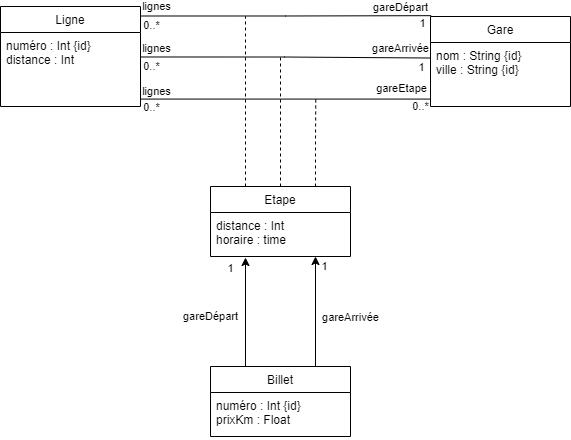

The diagram above was exported from draw.io. Its source (the exported page's mxGraphModel, read from the mxfile embedded in the PNG):
<mxGraphModel dx="813" dy="506" grid="1" gridSize="10" guides="1" tooltips="1" connect="1" arrows="1" fold="1" page="1" pageScale="1" pageWidth="827" pageHeight="1169" math="0" shadow="0">
  <root>
    <mxCell id="WIyWlLk6GJQsqaUBKTNV-0" />
    <mxCell id="WIyWlLk6GJQsqaUBKTNV-1" parent="WIyWlLk6GJQsqaUBKTNV-0" />
    <mxCell id="ZLUtaT8xenxy1E_y8cyg-19" style="edgeStyle=orthogonalEdgeStyle;rounded=0;orthogonalLoop=1;jettySize=auto;html=1;endArrow=none;endFill=0;entryX=0.005;entryY=0.213;entryDx=0;entryDy=0;entryPerimeter=0;exitX=1;exitY=0.25;exitDx=0;exitDy=0;" edge="1" parent="WIyWlLk6GJQsqaUBKTNV-1">
      <mxGeometry relative="1" as="geometry">
        <mxPoint x="230" y="219.5" as="sourcePoint" />
        <mxPoint x="520.7" y="219.16999999999996" as="targetPoint" />
        <Array as="points">
          <mxPoint x="375" y="219" />
          <mxPoint x="521" y="219" />
        </Array>
      </mxGeometry>
    </mxCell>
    <mxCell id="ZLUtaT8xenxy1E_y8cyg-27" value="1" style="edgeLabel;html=1;align=center;verticalAlign=middle;resizable=0;points=[];" vertex="1" connectable="0" parent="ZLUtaT8xenxy1E_y8cyg-19">
      <mxGeometry x="0.9215" relative="1" as="geometry">
        <mxPoint x="2" y="8" as="offset" />
      </mxGeometry>
    </mxCell>
    <mxCell id="ZLUtaT8xenxy1E_y8cyg-30" value="0..*" style="edgeLabel;html=1;align=center;verticalAlign=middle;resizable=0;points=[];" vertex="1" connectable="0" parent="ZLUtaT8xenxy1E_y8cyg-19">
      <mxGeometry x="-0.9303" relative="1" as="geometry">
        <mxPoint y="9" as="offset" />
      </mxGeometry>
    </mxCell>
    <mxCell id="ZLUtaT8xenxy1E_y8cyg-36" value="gareDépart" style="edgeLabel;html=1;align=center;verticalAlign=middle;resizable=0;points=[];" vertex="1" connectable="0" parent="ZLUtaT8xenxy1E_y8cyg-19">
      <mxGeometry x="0.6817" relative="1" as="geometry">
        <mxPoint x="15" y="-9" as="offset" />
      </mxGeometry>
    </mxCell>
    <mxCell id="ZLUtaT8xenxy1E_y8cyg-21" style="edgeStyle=orthogonalEdgeStyle;rounded=0;orthogonalLoop=1;jettySize=auto;html=1;exitX=1;exitY=0.5;exitDx=0;exitDy=0;entryX=-0.007;entryY=0.313;entryDx=0;entryDy=0;entryPerimeter=0;endArrow=none;endFill=0;" edge="1" parent="WIyWlLk6GJQsqaUBKTNV-1">
      <mxGeometry relative="1" as="geometry">
        <mxPoint x="230" y="260.48" as="sourcePoint" />
        <mxPoint x="519.02" y="261.51200000000006" as="targetPoint" />
        <Array as="points">
          <mxPoint x="374" y="260.48" />
          <mxPoint x="374" y="261.48" />
        </Array>
      </mxGeometry>
    </mxCell>
    <mxCell id="ZLUtaT8xenxy1E_y8cyg-28" value="1" style="edgeLabel;html=1;align=center;verticalAlign=middle;resizable=0;points=[];" vertex="1" connectable="0" parent="ZLUtaT8xenxy1E_y8cyg-21">
      <mxGeometry x="0.8971" y="-1" relative="1" as="geometry">
        <mxPoint x="6" y="8" as="offset" />
      </mxGeometry>
    </mxCell>
    <mxCell id="ZLUtaT8xenxy1E_y8cyg-31" value="0..*" style="edgeLabel;html=1;align=center;verticalAlign=middle;resizable=0;points=[];" vertex="1" connectable="0" parent="ZLUtaT8xenxy1E_y8cyg-21">
      <mxGeometry x="-0.9417" y="2" relative="1" as="geometry">
        <mxPoint x="2" y="11" as="offset" />
      </mxGeometry>
    </mxCell>
    <mxCell id="ZLUtaT8xenxy1E_y8cyg-37" value="gareArrivée" style="edgeLabel;html=1;align=center;verticalAlign=middle;resizable=0;points=[];" vertex="1" connectable="0" parent="ZLUtaT8xenxy1E_y8cyg-21">
      <mxGeometry x="0.7981" y="2" relative="1" as="geometry">
        <mxPoint y="-8" as="offset" />
      </mxGeometry>
    </mxCell>
    <mxCell id="ZLUtaT8xenxy1E_y8cyg-0" value="Ligne" style="swimlane;fontStyle=0;childLayout=stackLayout;horizontal=1;startSize=26;fillColor=none;horizontalStack=0;resizeParent=1;resizeParentMax=0;resizeLast=0;collapsible=1;marginBottom=0;" vertex="1" parent="WIyWlLk6GJQsqaUBKTNV-1">
      <mxGeometry x="90" y="210" width="140" height="100" as="geometry" />
    </mxCell>
    <mxCell id="ZLUtaT8xenxy1E_y8cyg-1" value="numéro : Int {id}&#10;distance : Int" style="text;strokeColor=none;fillColor=none;align=left;verticalAlign=top;spacingLeft=4;spacingRight=4;overflow=hidden;rotatable=0;points=[[0,0.5],[1,0.5]];portConstraint=eastwest;" vertex="1" parent="ZLUtaT8xenxy1E_y8cyg-0">
      <mxGeometry y="26" width="140" height="74" as="geometry" />
    </mxCell>
    <mxCell id="ZLUtaT8xenxy1E_y8cyg-4" value="Gare" style="swimlane;fontStyle=0;childLayout=stackLayout;horizontal=1;startSize=26;fillColor=none;horizontalStack=0;resizeParent=1;resizeParentMax=0;resizeLast=0;collapsible=1;marginBottom=0;" vertex="1" parent="WIyWlLk6GJQsqaUBKTNV-1">
      <mxGeometry x="520" y="220" width="140" height="90" as="geometry" />
    </mxCell>
    <mxCell id="ZLUtaT8xenxy1E_y8cyg-5" value="nom : String {id}&#10;ville : String {id}&#10;&#10;" style="text;strokeColor=none;fillColor=none;align=left;verticalAlign=top;spacingLeft=4;spacingRight=4;overflow=hidden;rotatable=0;points=[[0,0.5],[1,0.5]];portConstraint=eastwest;" vertex="1" parent="ZLUtaT8xenxy1E_y8cyg-4">
      <mxGeometry y="26" width="140" height="64" as="geometry" />
    </mxCell>
    <mxCell id="ZLUtaT8xenxy1E_y8cyg-22" style="edgeStyle=orthogonalEdgeStyle;rounded=0;orthogonalLoop=1;jettySize=auto;html=1;exitX=0.25;exitY=0;exitDx=0;exitDy=0;endArrow=none;endFill=0;dashed=1;" edge="1" parent="WIyWlLk6GJQsqaUBKTNV-1" source="ZLUtaT8xenxy1E_y8cyg-7">
      <mxGeometry relative="1" as="geometry">
        <mxPoint x="335" y="220" as="targetPoint" />
      </mxGeometry>
    </mxCell>
    <mxCell id="ZLUtaT8xenxy1E_y8cyg-25" style="edgeStyle=orthogonalEdgeStyle;rounded=0;orthogonalLoop=1;jettySize=auto;html=1;exitX=0.5;exitY=0;exitDx=0;exitDy=0;dashed=1;endArrow=none;endFill=0;" edge="1" parent="WIyWlLk6GJQsqaUBKTNV-1" source="ZLUtaT8xenxy1E_y8cyg-7">
      <mxGeometry relative="1" as="geometry">
        <mxPoint x="370" y="260" as="targetPoint" />
      </mxGeometry>
    </mxCell>
    <mxCell id="ZLUtaT8xenxy1E_y8cyg-26" style="edgeStyle=orthogonalEdgeStyle;rounded=0;orthogonalLoop=1;jettySize=auto;html=1;exitX=0.75;exitY=0;exitDx=0;exitDy=0;dashed=1;endArrow=none;endFill=0;" edge="1" parent="WIyWlLk6GJQsqaUBKTNV-1" source="ZLUtaT8xenxy1E_y8cyg-7">
      <mxGeometry relative="1" as="geometry">
        <mxPoint x="405.2857142857142" y="300" as="targetPoint" />
      </mxGeometry>
    </mxCell>
    <mxCell id="ZLUtaT8xenxy1E_y8cyg-7" value="Etape" style="swimlane;fontStyle=0;childLayout=stackLayout;horizontal=1;startSize=26;fillColor=none;horizontalStack=0;resizeParent=1;resizeParentMax=0;resizeLast=0;collapsible=1;marginBottom=0;" vertex="1" parent="WIyWlLk6GJQsqaUBKTNV-1">
      <mxGeometry x="300" y="390" width="140" height="70" as="geometry" />
    </mxCell>
    <mxCell id="ZLUtaT8xenxy1E_y8cyg-8" value="distance : Int&#10;horaire : time" style="text;strokeColor=none;fillColor=none;align=left;verticalAlign=top;spacingLeft=4;spacingRight=4;overflow=hidden;rotatable=0;points=[[0,0.5],[1,0.5]];portConstraint=eastwest;" vertex="1" parent="ZLUtaT8xenxy1E_y8cyg-7">
      <mxGeometry y="26" width="140" height="44" as="geometry" />
    </mxCell>
    <mxCell id="ZLUtaT8xenxy1E_y8cyg-11" style="edgeStyle=orthogonalEdgeStyle;rounded=0;orthogonalLoop=1;jettySize=auto;html=1;exitX=0.25;exitY=0;exitDx=0;exitDy=0;entryX=0.25;entryY=1.023;entryDx=0;entryDy=0;entryPerimeter=0;endArrow=classic;endFill=1;" edge="1" parent="WIyWlLk6GJQsqaUBKTNV-1" source="ZLUtaT8xenxy1E_y8cyg-9" target="ZLUtaT8xenxy1E_y8cyg-8">
      <mxGeometry relative="1" as="geometry" />
    </mxCell>
    <mxCell id="ZLUtaT8xenxy1E_y8cyg-13" value="1" style="edgeLabel;html=1;align=center;verticalAlign=middle;resizable=0;points=[];" vertex="1" connectable="0" parent="ZLUtaT8xenxy1E_y8cyg-11">
      <mxGeometry x="0.7984" y="1" relative="1" as="geometry">
        <mxPoint x="-14" as="offset" />
      </mxGeometry>
    </mxCell>
    <mxCell id="ZLUtaT8xenxy1E_y8cyg-17" value="gareDépart" style="edgeLabel;html=1;align=center;verticalAlign=middle;resizable=0;points=[];" vertex="1" connectable="0" parent="ZLUtaT8xenxy1E_y8cyg-11">
      <mxGeometry x="-0.1297" relative="1" as="geometry">
        <mxPoint x="-35" y="-3" as="offset" />
      </mxGeometry>
    </mxCell>
    <mxCell id="ZLUtaT8xenxy1E_y8cyg-12" style="edgeStyle=orthogonalEdgeStyle;rounded=0;orthogonalLoop=1;jettySize=auto;html=1;exitX=0.75;exitY=0;exitDx=0;exitDy=0;entryX=0.75;entryY=1;entryDx=0;entryDy=0;entryPerimeter=0;endArrow=classic;endFill=1;" edge="1" parent="WIyWlLk6GJQsqaUBKTNV-1" source="ZLUtaT8xenxy1E_y8cyg-9" target="ZLUtaT8xenxy1E_y8cyg-8">
      <mxGeometry relative="1" as="geometry" />
    </mxCell>
    <mxCell id="ZLUtaT8xenxy1E_y8cyg-15" value="1" style="edgeLabel;html=1;align=center;verticalAlign=middle;resizable=0;points=[];" vertex="1" connectable="0" parent="ZLUtaT8xenxy1E_y8cyg-12">
      <mxGeometry x="0.7455" y="-1" relative="1" as="geometry">
        <mxPoint x="8" y="-4" as="offset" />
      </mxGeometry>
    </mxCell>
    <mxCell id="ZLUtaT8xenxy1E_y8cyg-18" value="gareArrivée" style="edgeLabel;html=1;align=center;verticalAlign=middle;resizable=0;points=[];" vertex="1" connectable="0" parent="ZLUtaT8xenxy1E_y8cyg-12">
      <mxGeometry x="-0.1688" y="2" relative="1" as="geometry">
        <mxPoint x="37" y="-4" as="offset" />
      </mxGeometry>
    </mxCell>
    <mxCell id="ZLUtaT8xenxy1E_y8cyg-9" value="Billet" style="swimlane;fontStyle=0;childLayout=stackLayout;horizontal=1;startSize=26;fillColor=none;horizontalStack=0;resizeParent=1;resizeParentMax=0;resizeLast=0;collapsible=1;marginBottom=0;" vertex="1" parent="WIyWlLk6GJQsqaUBKTNV-1">
      <mxGeometry x="300" y="570" width="140" height="70" as="geometry" />
    </mxCell>
    <mxCell id="ZLUtaT8xenxy1E_y8cyg-10" value="numéro : Int {id}&#10;prixKm : Float" style="text;strokeColor=none;fillColor=none;align=left;verticalAlign=top;spacingLeft=4;spacingRight=4;overflow=hidden;rotatable=0;points=[[0,0.5],[1,0.5]];portConstraint=eastwest;" vertex="1" parent="ZLUtaT8xenxy1E_y8cyg-9">
      <mxGeometry y="26" width="140" height="44" as="geometry" />
    </mxCell>
    <mxCell id="ZLUtaT8xenxy1E_y8cyg-20" style="edgeStyle=orthogonalEdgeStyle;rounded=0;orthogonalLoop=1;jettySize=auto;html=1;exitX=1.003;exitY=0.759;exitDx=0;exitDy=0;entryX=0.001;entryY=0.759;entryDx=0;entryDy=0;endArrow=none;endFill=0;exitPerimeter=0;entryPerimeter=0;" edge="1" parent="WIyWlLk6GJQsqaUBKTNV-1">
      <mxGeometry relative="1" as="geometry">
        <mxPoint x="230.41999999999985" y="302.576" as="sourcePoint" />
        <mxPoint x="520.1399999999999" y="302.576" as="targetPoint" />
      </mxGeometry>
    </mxCell>
    <mxCell id="ZLUtaT8xenxy1E_y8cyg-29" value="0..*" style="edgeLabel;html=1;align=center;verticalAlign=middle;resizable=0;points=[];" vertex="1" connectable="0" parent="ZLUtaT8xenxy1E_y8cyg-20">
      <mxGeometry x="0.9408" relative="1" as="geometry">
        <mxPoint x="-2" y="7" as="offset" />
      </mxGeometry>
    </mxCell>
    <mxCell id="ZLUtaT8xenxy1E_y8cyg-32" value="0..*" style="edgeLabel;html=1;align=center;verticalAlign=middle;resizable=0;points=[];" vertex="1" connectable="0" parent="ZLUtaT8xenxy1E_y8cyg-20">
      <mxGeometry x="-0.9171" relative="1" as="geometry">
        <mxPoint x="-2" y="8" as="offset" />
      </mxGeometry>
    </mxCell>
    <mxCell id="ZLUtaT8xenxy1E_y8cyg-33" value="lignes" style="edgeLabel;html=1;align=center;verticalAlign=middle;resizable=0;points=[];" vertex="1" connectable="0" parent="ZLUtaT8xenxy1E_y8cyg-20">
      <mxGeometry x="-0.7948" relative="1" as="geometry">
        <mxPoint x="-14" y="-8" as="offset" />
      </mxGeometry>
    </mxCell>
    <mxCell id="ZLUtaT8xenxy1E_y8cyg-38" value="gareEtape" style="edgeLabel;html=1;align=center;verticalAlign=middle;resizable=0;points=[];" vertex="1" connectable="0" parent="ZLUtaT8xenxy1E_y8cyg-20">
      <mxGeometry x="0.7554" y="2" relative="1" as="geometry">
        <mxPoint x="6" y="-9" as="offset" />
      </mxGeometry>
    </mxCell>
    <mxCell id="ZLUtaT8xenxy1E_y8cyg-34" value="lignes" style="edgeLabel;html=1;align=center;verticalAlign=middle;resizable=0;points=[];" vertex="1" connectable="0" parent="WIyWlLk6GJQsqaUBKTNV-1">
      <mxGeometry x="246.00428571428563" y="251.99600000000004" as="geometry" />
    </mxCell>
    <mxCell id="ZLUtaT8xenxy1E_y8cyg-35" value="lignes" style="edgeLabel;html=1;align=center;verticalAlign=middle;resizable=0;points=[];" vertex="1" connectable="0" parent="WIyWlLk6GJQsqaUBKTNV-1">
      <mxGeometry x="246.00428571428563" y="209.99600000000004" as="geometry" />
    </mxCell>
  </root>
</mxGraphModel>